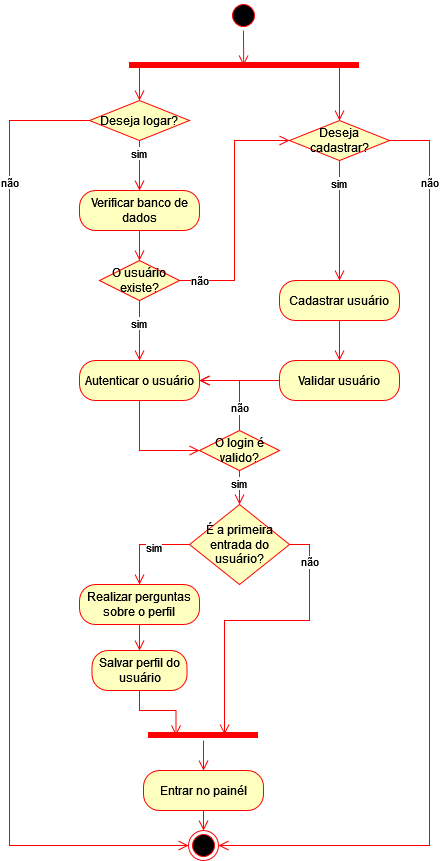

The diagram above was exported from draw.io. Its source (the exported page's mxGraphModel, read from the mxfile embedded in the PNG):
<mxGraphModel dx="1021" dy="541" grid="1" gridSize="10" guides="1" tooltips="1" connect="1" arrows="1" fold="1" page="1" pageScale="1" pageWidth="827" pageHeight="1169" math="0" shadow="0">
  <root>
    <mxCell id="0" />
    <mxCell id="1" parent="0" />
    <mxCell id="A8FEsovGg6ONORaUbYqn-1" value="" style="ellipse;html=1;shape=startState;fillColor=#000000;strokeColor=#ff0000;" parent="1" vertex="1">
      <mxGeometry x="409" y="80" width="30" height="30" as="geometry" />
    </mxCell>
    <mxCell id="A8FEsovGg6ONORaUbYqn-29" style="edgeStyle=orthogonalEdgeStyle;rounded=0;orthogonalLoop=1;jettySize=auto;html=1;exitX=0.25;exitY=0.5;exitDx=0;exitDy=0;exitPerimeter=0;entryX=0.5;entryY=0;entryDx=0;entryDy=0;strokeColor=#ff0000;align=center;verticalAlign=bottom;fontFamily=Helvetica;fontSize=11;fontColor=default;labelBackgroundColor=default;endArrow=open;endSize=8;" parent="1" source="A8FEsovGg6ONORaUbYqn-8" target="A8FEsovGg6ONORaUbYqn-23" edge="1">
      <mxGeometry relative="1" as="geometry">
        <Array as="points">
          <mxPoint x="320" y="145" />
        </Array>
      </mxGeometry>
    </mxCell>
    <mxCell id="eV4lqGAvP14c2LKi0yTN-1" style="edgeStyle=orthogonalEdgeStyle;rounded=0;orthogonalLoop=1;jettySize=auto;html=1;exitX=0.75;exitY=0.5;exitDx=0;exitDy=0;exitPerimeter=0;entryX=0.5;entryY=0;entryDx=0;entryDy=0;strokeColor=#ff0000;align=left;verticalAlign=top;fontFamily=Helvetica;fontSize=11;fontColor=default;labelBackgroundColor=default;endArrow=open;endSize=8;" parent="1" source="A8FEsovGg6ONORaUbYqn-8" target="A8FEsovGg6ONORaUbYqn-26" edge="1">
      <mxGeometry relative="1" as="geometry">
        <Array as="points">
          <mxPoint x="520" y="145" />
        </Array>
      </mxGeometry>
    </mxCell>
    <mxCell id="A8FEsovGg6ONORaUbYqn-8" value="" style="shape=line;html=1;strokeWidth=6;strokeColor=#ff0000;" parent="1" vertex="1">
      <mxGeometry x="310" y="140" width="230" height="10" as="geometry" />
    </mxCell>
    <mxCell id="A8FEsovGg6ONORaUbYqn-23" value="Deseja logar?" style="rhombus;whiteSpace=wrap;html=1;fontColor=#000000;fillColor=#ffffc0;strokeColor=#ff0000;" parent="1" vertex="1">
      <mxGeometry x="270" y="180" width="100" height="40" as="geometry" />
    </mxCell>
    <mxCell id="A8FEsovGg6ONORaUbYqn-25" value="sim" style="edgeStyle=orthogonalEdgeStyle;html=1;align=left;verticalAlign=top;endArrow=open;endSize=8;strokeColor=#ff0000;rounded=0;entryX=0.5;entryY=0;entryDx=0;entryDy=0;" parent="1" source="A8FEsovGg6ONORaUbYqn-23" target="A8FEsovGg6ONORaUbYqn-59" edge="1">
      <mxGeometry x="-1" y="-10" relative="1" as="geometry">
        <mxPoint x="320" y="280" as="targetPoint" />
        <mxPoint as="offset" />
      </mxGeometry>
    </mxCell>
    <mxCell id="A8FEsovGg6ONORaUbYqn-26" value="Deseja cadastrar?" style="rhombus;whiteSpace=wrap;html=1;fontColor=#000000;fillColor=#ffffc0;strokeColor=#ff0000;" parent="1" vertex="1">
      <mxGeometry x="470" y="200" width="100" height="40" as="geometry" />
    </mxCell>
    <mxCell id="A8FEsovGg6ONORaUbYqn-28" value="sim" style="edgeStyle=orthogonalEdgeStyle;html=1;align=left;verticalAlign=top;endArrow=open;endSize=8;strokeColor=#ff0000;rounded=0;entryX=0.5;entryY=0;entryDx=0;entryDy=0;" parent="1" source="A8FEsovGg6ONORaUbYqn-26" target="A8FEsovGg6ONORaUbYqn-55" edge="1">
      <mxGeometry x="-0.8333" y="-10" relative="1" as="geometry">
        <mxPoint x="520" y="300" as="targetPoint" />
        <mxPoint as="offset" />
      </mxGeometry>
    </mxCell>
    <mxCell id="A8FEsovGg6ONORaUbYqn-43" value="O usuário existe?" style="rhombus;whiteSpace=wrap;html=1;fontColor=#000000;fillColor=#ffffc0;strokeColor=#ff0000;" parent="1" vertex="1">
      <mxGeometry x="280" y="340" width="80" height="40" as="geometry" />
    </mxCell>
    <mxCell id="A8FEsovGg6ONORaUbYqn-44" value="não" style="edgeStyle=orthogonalEdgeStyle;html=1;align=left;verticalAlign=bottom;endArrow=open;endSize=8;strokeColor=#ff0000;rounded=0;entryX=0;entryY=0.5;entryDx=0;entryDy=0;" parent="1" source="A8FEsovGg6ONORaUbYqn-43" target="A8FEsovGg6ONORaUbYqn-26" edge="1">
      <mxGeometry x="-0.9231" y="-10" relative="1" as="geometry">
        <mxPoint x="460" y="360" as="targetPoint" />
        <mxPoint as="offset" />
      </mxGeometry>
    </mxCell>
    <mxCell id="A8FEsovGg6ONORaUbYqn-45" value="sim" style="edgeStyle=orthogonalEdgeStyle;html=1;align=left;verticalAlign=top;endArrow=open;endSize=8;strokeColor=#ff0000;rounded=0;entryX=0.5;entryY=0;entryDx=0;entryDy=0;" parent="1" source="A8FEsovGg6ONORaUbYqn-43" target="A8FEsovGg6ONORaUbYqn-53" edge="1">
      <mxGeometry x="-0.6667" y="-10" relative="1" as="geometry">
        <mxPoint x="320" y="440" as="targetPoint" />
        <mxPoint as="offset" />
      </mxGeometry>
    </mxCell>
    <mxCell id="A8FEsovGg6ONORaUbYqn-48" value="O login é valido?" style="rhombus;whiteSpace=wrap;html=1;fontColor=#000000;fillColor=#ffffc0;strokeColor=#ff0000;" parent="1" vertex="1">
      <mxGeometry x="380" y="510" width="80" height="40" as="geometry" />
    </mxCell>
    <mxCell id="A8FEsovGg6ONORaUbYqn-49" value="não" style="edgeStyle=orthogonalEdgeStyle;html=1;align=left;verticalAlign=bottom;endArrow=open;endSize=8;strokeColor=#ff0000;rounded=0;exitX=0.5;exitY=0;exitDx=0;exitDy=0;entryX=1;entryY=0.5;entryDx=0;entryDy=0;" parent="1" source="A8FEsovGg6ONORaUbYqn-48" target="A8FEsovGg6ONORaUbYqn-53" edge="1">
      <mxGeometry x="-0.7147" y="10" relative="1" as="geometry">
        <mxPoint x="410" y="420" as="targetPoint" />
        <Array as="points">
          <mxPoint x="420" y="460" />
        </Array>
        <mxPoint as="offset" />
      </mxGeometry>
    </mxCell>
    <mxCell id="A8FEsovGg6ONORaUbYqn-53" value="Autenticar o usuário" style="rounded=1;whiteSpace=wrap;html=1;arcSize=40;fontColor=#000000;fillColor=#ffffc0;strokeColor=#ff0000;" parent="1" vertex="1">
      <mxGeometry x="260" y="440" width="120" height="40" as="geometry" />
    </mxCell>
    <mxCell id="A8FEsovGg6ONORaUbYqn-54" value="" style="edgeStyle=orthogonalEdgeStyle;html=1;verticalAlign=bottom;endArrow=open;endSize=8;strokeColor=#ff0000;rounded=0;entryX=0;entryY=0.5;entryDx=0;entryDy=0;" parent="1" source="A8FEsovGg6ONORaUbYqn-53" target="A8FEsovGg6ONORaUbYqn-48" edge="1">
      <mxGeometry relative="1" as="geometry">
        <mxPoint x="140" y="580" as="targetPoint" />
      </mxGeometry>
    </mxCell>
    <mxCell id="A8FEsovGg6ONORaUbYqn-55" value="Cadastrar usuário" style="rounded=1;whiteSpace=wrap;html=1;arcSize=40;fontColor=#000000;fillColor=#ffffc0;strokeColor=#ff0000;" parent="1" vertex="1">
      <mxGeometry x="460" y="360" width="120" height="40" as="geometry" />
    </mxCell>
    <mxCell id="A8FEsovGg6ONORaUbYqn-56" value="" style="edgeStyle=orthogonalEdgeStyle;html=1;verticalAlign=bottom;endArrow=open;endSize=8;strokeColor=#ff0000;rounded=0;entryX=0.5;entryY=0;entryDx=0;entryDy=0;" parent="1" source="A8FEsovGg6ONORaUbYqn-55" target="A8FEsovGg6ONORaUbYqn-57" edge="1">
      <mxGeometry relative="1" as="geometry">
        <mxPoint x="520" y="460" as="targetPoint" />
      </mxGeometry>
    </mxCell>
    <mxCell id="A8FEsovGg6ONORaUbYqn-57" value="Validar usuário" style="rounded=1;whiteSpace=wrap;html=1;arcSize=40;fontColor=#000000;fillColor=#ffffc0;strokeColor=#ff0000;" parent="1" vertex="1">
      <mxGeometry x="460" y="440" width="120" height="40" as="geometry" />
    </mxCell>
    <mxCell id="A8FEsovGg6ONORaUbYqn-58" value="" style="edgeStyle=orthogonalEdgeStyle;html=1;verticalAlign=bottom;endArrow=open;endSize=8;strokeColor=#ff0000;rounded=0;entryX=1;entryY=0.5;entryDx=0;entryDy=0;" parent="1" source="A8FEsovGg6ONORaUbYqn-57" target="A8FEsovGg6ONORaUbYqn-53" edge="1">
      <mxGeometry relative="1" as="geometry">
        <mxPoint x="520" y="570" as="targetPoint" />
      </mxGeometry>
    </mxCell>
    <mxCell id="A8FEsovGg6ONORaUbYqn-59" value="Verificar banco de dados" style="rounded=1;whiteSpace=wrap;html=1;arcSize=40;fontColor=#000000;fillColor=#ffffc0;strokeColor=#ff0000;" parent="1" vertex="1">
      <mxGeometry x="260" y="270" width="120" height="40" as="geometry" />
    </mxCell>
    <mxCell id="A8FEsovGg6ONORaUbYqn-60" value="" style="edgeStyle=orthogonalEdgeStyle;html=1;verticalAlign=bottom;endArrow=open;endSize=8;strokeColor=#ff0000;rounded=0;entryX=0.5;entryY=0;entryDx=0;entryDy=0;" parent="1" source="A8FEsovGg6ONORaUbYqn-59" target="A8FEsovGg6ONORaUbYqn-43" edge="1">
      <mxGeometry relative="1" as="geometry">
        <mxPoint x="140" y="410" as="targetPoint" />
      </mxGeometry>
    </mxCell>
    <mxCell id="A8FEsovGg6ONORaUbYqn-61" value="não" style="edgeStyle=orthogonalEdgeStyle;html=1;align=left;verticalAlign=top;endArrow=open;endSize=8;strokeColor=#ff0000;rounded=0;exitX=0;exitY=0.5;exitDx=0;exitDy=0;entryX=0;entryY=0.5;entryDx=0;entryDy=0;" parent="1" source="A8FEsovGg6ONORaUbYqn-23" target="SiPrNw6b5dzb1J3Vdsyc-3" edge="1">
      <mxGeometry x="-0.7386" y="-10" relative="1" as="geometry">
        <mxPoint x="200" y="220" as="targetPoint" />
        <mxPoint x="140" y="210" as="sourcePoint" />
        <mxPoint as="offset" />
        <Array as="points">
          <mxPoint x="190" y="200" />
          <mxPoint x="190" y="925" />
        </Array>
      </mxGeometry>
    </mxCell>
    <mxCell id="A8FEsovGg6ONORaUbYqn-62" value="não" style="edgeStyle=orthogonalEdgeStyle;html=1;align=left;verticalAlign=top;endArrow=open;endSize=8;strokeColor=#ff0000;rounded=0;exitX=1;exitY=0.5;exitDx=0;exitDy=0;entryX=1;entryY=0.5;entryDx=0;entryDy=0;" parent="1" source="A8FEsovGg6ONORaUbYqn-26" target="SiPrNw6b5dzb1J3Vdsyc-3" edge="1">
      <mxGeometry x="-0.8551" y="-10" relative="1" as="geometry">
        <mxPoint x="650" y="220" as="targetPoint" />
        <mxPoint x="720" y="240" as="sourcePoint" />
        <mxPoint as="offset" />
        <Array as="points">
          <mxPoint x="610" y="220" />
          <mxPoint x="610" y="925" />
        </Array>
      </mxGeometry>
    </mxCell>
    <mxCell id="SiPrNw6b5dzb1J3Vdsyc-2" value="" style="edgeStyle=orthogonalEdgeStyle;rounded=0;orthogonalLoop=1;jettySize=auto;html=1;strokeColor=#ff0000;align=left;verticalAlign=top;fontFamily=Helvetica;fontSize=11;fontColor=default;labelBackgroundColor=default;endArrow=open;endSize=8;" parent="1" source="A8FEsovGg6ONORaUbYqn-67" target="A8FEsovGg6ONORaUbYqn-82" edge="1">
      <mxGeometry relative="1" as="geometry" />
    </mxCell>
    <mxCell id="A8FEsovGg6ONORaUbYqn-67" value="" style="shape=line;html=1;strokeWidth=6;strokeColor=#ff0000;" parent="1" vertex="1">
      <mxGeometry x="329" y="810" width="110" height="10" as="geometry" />
    </mxCell>
    <mxCell id="A8FEsovGg6ONORaUbYqn-73" value="É a primeira entrada do usuário?" style="rhombus;whiteSpace=wrap;html=1;fontColor=#000000;fillColor=#ffffc0;strokeColor=#ff0000;" parent="1" vertex="1">
      <mxGeometry x="370" y="584" width="100" height="80" as="geometry" />
    </mxCell>
    <mxCell id="A8FEsovGg6ONORaUbYqn-74" value="não" style="edgeStyle=orthogonalEdgeStyle;html=1;align=left;verticalAlign=bottom;endArrow=open;endSize=8;strokeColor=#ff0000;rounded=0;exitX=1;exitY=0.5;exitDx=0;exitDy=0;entryX=0.691;entryY=0.4;entryDx=0;entryDy=0;entryPerimeter=0;" parent="1" source="A8FEsovGg6ONORaUbYqn-73" target="A8FEsovGg6ONORaUbYqn-67" edge="1">
      <mxGeometry x="-0.6787" y="-10" relative="1" as="geometry">
        <mxPoint x="480" y="730" as="targetPoint" />
        <Array as="points">
          <mxPoint x="490" y="624" />
          <mxPoint x="490" y="700" />
          <mxPoint x="405" y="700" />
        </Array>
        <mxPoint as="offset" />
      </mxGeometry>
    </mxCell>
    <mxCell id="A8FEsovGg6ONORaUbYqn-75" value="sim" style="edgeStyle=orthogonalEdgeStyle;html=1;align=left;verticalAlign=top;endArrow=open;endSize=8;strokeColor=#ff0000;rounded=0;entryX=0.5;entryY=0;entryDx=0;entryDy=0;exitX=0;exitY=0.5;exitDx=0;exitDy=0;" parent="1" source="A8FEsovGg6ONORaUbYqn-73" target="A8FEsovGg6ONORaUbYqn-78" edge="1">
      <mxGeometry y="-10" relative="1" as="geometry">
        <mxPoint x="320" y="710" as="targetPoint" />
        <mxPoint as="offset" />
      </mxGeometry>
    </mxCell>
    <mxCell id="A8FEsovGg6ONORaUbYqn-77" value="sim" style="edgeStyle=orthogonalEdgeStyle;html=1;align=left;verticalAlign=top;endArrow=open;endSize=8;strokeColor=#ff0000;rounded=0;entryX=0.5;entryY=0;entryDx=0;entryDy=0;exitX=0.5;exitY=1;exitDx=0;exitDy=0;" parent="1" source="A8FEsovGg6ONORaUbYqn-48" target="A8FEsovGg6ONORaUbYqn-73" edge="1">
      <mxGeometry x="-1" y="-10" relative="1" as="geometry">
        <mxPoint x="110" y="600" as="targetPoint" />
        <mxPoint x="110" y="570" as="sourcePoint" />
        <mxPoint as="offset" />
      </mxGeometry>
    </mxCell>
    <mxCell id="SiPrNw6b5dzb1J3Vdsyc-1" style="edgeStyle=orthogonalEdgeStyle;rounded=0;orthogonalLoop=1;jettySize=auto;html=1;exitX=0.5;exitY=1;exitDx=0;exitDy=0;entryX=0.5;entryY=0;entryDx=0;entryDy=0;strokeColor=#ff0000;align=left;verticalAlign=top;fontFamily=Helvetica;fontSize=11;fontColor=default;labelBackgroundColor=default;endArrow=open;endSize=8;" parent="1" source="A8FEsovGg6ONORaUbYqn-78" target="A8FEsovGg6ONORaUbYqn-100" edge="1">
      <mxGeometry relative="1" as="geometry" />
    </mxCell>
    <mxCell id="A8FEsovGg6ONORaUbYqn-78" value="Realizar perguntas sobre o perfil" style="rounded=1;whiteSpace=wrap;html=1;arcSize=40;fontColor=#000000;fillColor=#ffffc0;strokeColor=#ff0000;" parent="1" vertex="1">
      <mxGeometry x="260" y="664" width="120" height="40" as="geometry" />
    </mxCell>
    <mxCell id="SiPrNw6b5dzb1J3Vdsyc-4" style="edgeStyle=orthogonalEdgeStyle;rounded=0;orthogonalLoop=1;jettySize=auto;html=1;exitX=0.5;exitY=1;exitDx=0;exitDy=0;entryX=0.5;entryY=0;entryDx=0;entryDy=0;strokeColor=#ff0000;align=left;verticalAlign=top;fontFamily=Helvetica;fontSize=11;fontColor=default;labelBackgroundColor=default;endArrow=open;endSize=8;" parent="1" source="A8FEsovGg6ONORaUbYqn-82" target="SiPrNw6b5dzb1J3Vdsyc-3" edge="1">
      <mxGeometry relative="1" as="geometry" />
    </mxCell>
    <mxCell id="A8FEsovGg6ONORaUbYqn-82" value="Entrar no painél" style="rounded=1;whiteSpace=wrap;html=1;arcSize=40;fontColor=#000000;fillColor=#ffffc0;strokeColor=#ff0000;" parent="1" vertex="1">
      <mxGeometry x="324" y="850" width="120" height="40" as="geometry" />
    </mxCell>
    <mxCell id="A8FEsovGg6ONORaUbYqn-100" value="Salvar perfil do usuário" style="rounded=1;whiteSpace=wrap;html=1;arcSize=40;fontColor=#000000;fillColor=#ffffc0;strokeColor=#ff0000;" parent="1" vertex="1">
      <mxGeometry x="272.5" y="730" width="95" height="40" as="geometry" />
    </mxCell>
    <mxCell id="A8FEsovGg6ONORaUbYqn-103" style="edgeStyle=orthogonalEdgeStyle;rounded=0;orthogonalLoop=1;jettySize=auto;html=1;exitX=0.5;exitY=1;exitDx=0;exitDy=0;entryX=0.25;entryY=0.5;entryDx=0;entryDy=0;entryPerimeter=0;strokeColor=#ff0000;align=center;verticalAlign=bottom;fontFamily=Helvetica;fontSize=11;fontColor=default;labelBackgroundColor=default;endArrow=open;endSize=8;" parent="1" source="A8FEsovGg6ONORaUbYqn-100" target="A8FEsovGg6ONORaUbYqn-67" edge="1">
      <mxGeometry relative="1" as="geometry" />
    </mxCell>
    <mxCell id="SiPrNw6b5dzb1J3Vdsyc-3" value="" style="ellipse;html=1;shape=endState;fillColor=#000000;strokeColor=#ff0000;" parent="1" vertex="1">
      <mxGeometry x="369" y="910" width="30" height="30" as="geometry" />
    </mxCell>
    <mxCell id="SiPrNw6b5dzb1J3Vdsyc-5" style="edgeStyle=orthogonalEdgeStyle;rounded=0;orthogonalLoop=1;jettySize=auto;html=1;exitX=0.5;exitY=1;exitDx=0;exitDy=0;entryX=0.496;entryY=0.5;entryDx=0;entryDy=0;entryPerimeter=0;strokeColor=#ff0000;align=left;verticalAlign=top;fontFamily=Helvetica;fontSize=11;fontColor=default;labelBackgroundColor=default;endArrow=open;endSize=8;" parent="1" source="A8FEsovGg6ONORaUbYqn-1" target="A8FEsovGg6ONORaUbYqn-8" edge="1">
      <mxGeometry relative="1" as="geometry" />
    </mxCell>
  </root>
</mxGraphModel>